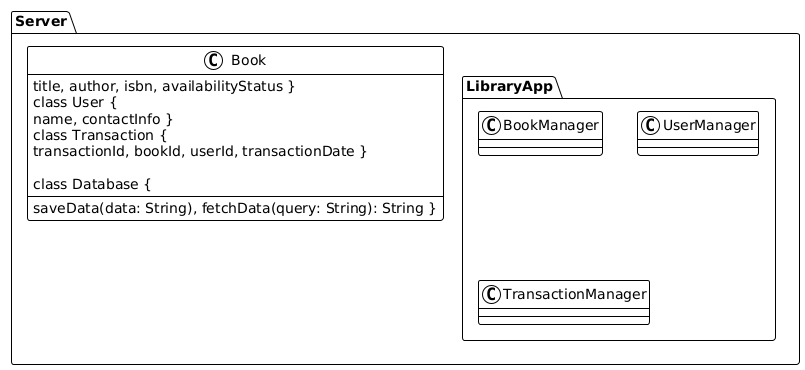

The diagram above was rendered by PlantUML. Its source (embedded in the PNG):
@startuml
!theme plain

package "Server" {
    class Book { 
    title, author, isbn, availabilityStatus }
    class User { 
    name, contactInfo }
    class Transaction { 
    transactionId, bookId, userId, transactionDate }
    
    class Database { 
    saveData(data: String), fetchData(query: String): String }
}

package "LibraryApp" {
    class BookManager
    class UserManager 
    class TransactionManager
}

@enduml